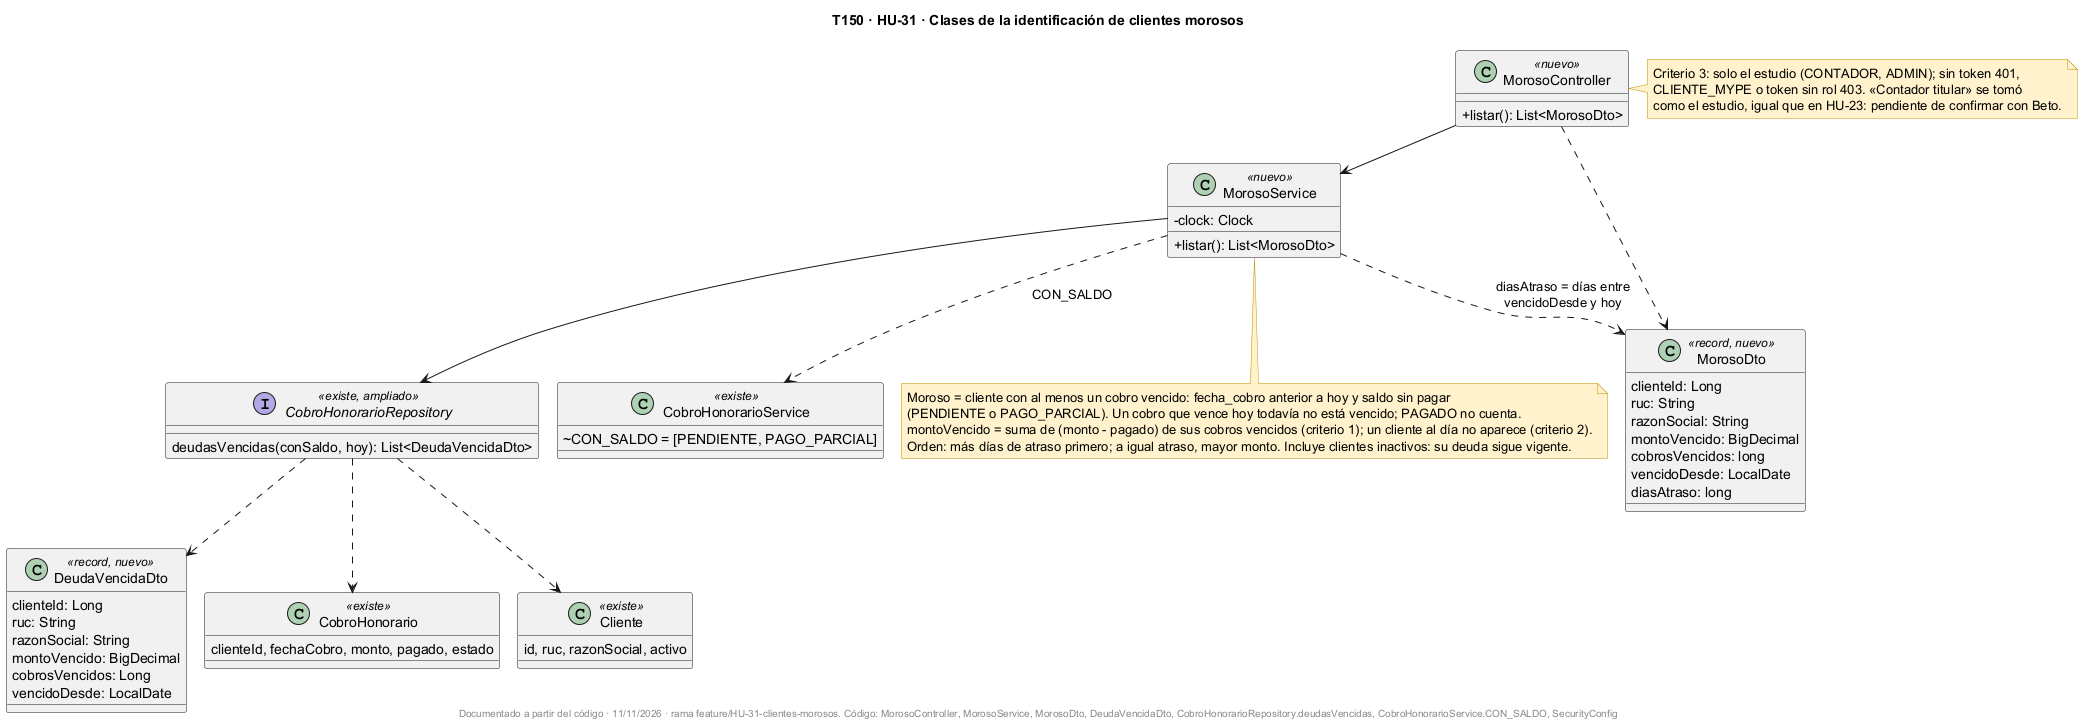

The diagram above was rendered by PlantUML. Its source (embedded in the PNG):
@startuml
!pragma layout smetana
title T150 · HU-31 · Clases de la identificación de clientes morosos
skinparam classAttributeIconSize 0
skinparam shadowing false
skinparam noteBackgroundColor #FFF2CC
skinparam noteBorderColor #BF9000

class MorosoController <<nuevo>> {
  +listar(): List<MorosoDto>
}

class MorosoService <<nuevo>> {
  -clock: Clock
  +listar(): List<MorosoDto>
}

class MorosoDto <<record, nuevo>> {
  clienteId: Long
  ruc: String
  razonSocial: String
  montoVencido: BigDecimal
  cobrosVencidos: long
  vencidoDesde: LocalDate
  diasAtraso: long
}

class DeudaVencidaDto <<record, nuevo>> {
  clienteId: Long
  ruc: String
  razonSocial: String
  montoVencido: BigDecimal
  cobrosVencidos: Long
  vencidoDesde: LocalDate
}

interface CobroHonorarioRepository <<existe, ampliado>> {
  deudasVencidas(conSaldo, hoy): List<DeudaVencidaDto>
}

class CobroHonorarioService <<existe>> {
  ~CON_SALDO = [PENDIENTE, PAGO_PARCIAL]
}

class CobroHonorario <<existe>> {
  clienteId, fechaCobro, monto, pagado, estado
}

class Cliente <<existe>> {
  id, ruc, razonSocial, activo
}

MorosoController --> MorosoService
MorosoController ..> MorosoDto
MorosoService --> CobroHonorarioRepository
MorosoService ..> CobroHonorarioService : CON_SALDO
CobroHonorarioRepository ..> DeudaVencidaDto
CobroHonorarioRepository ..> CobroHonorario
CobroHonorarioRepository ..> Cliente
MorosoService ..> MorosoDto : diasAtraso = días entre\nvencidoDesde y hoy

note bottom of MorosoService
  Moroso = cliente con al menos un cobro vencido: fecha_cobro anterior a hoy y saldo sin pagar
  (PENDIENTE o PAGO_PARCIAL). Un cobro que vence hoy todavía no está vencido; PAGADO no cuenta.
  montoVencido = suma de (monto - pagado) de sus cobros vencidos (criterio 1); un cliente al día no aparece (criterio 2).
  Orden: más días de atraso primero; a igual atraso, mayor monto. Incluye clientes inactivos: su deuda sigue vigente.
end note

note right of MorosoController
  Criterio 3: solo el estudio (CONTADOR, ADMIN); sin token 401,
  CLIENTE_MYPE o token sin rol 403. «Contador titular» se tomó
  como el estudio, igual que en HU-23: pendiente de confirmar con Beto.
end note

footer Documentado a partir del código · 11/11/2026 · rama feature/HU-31-clientes-morosos. Código: MorosoController, MorosoService, MorosoDto, DeudaVencidaDto, CobroHonorarioRepository.deudasVencidas, CobroHonorarioService.CON_SALDO, SecurityConfig
@enduml